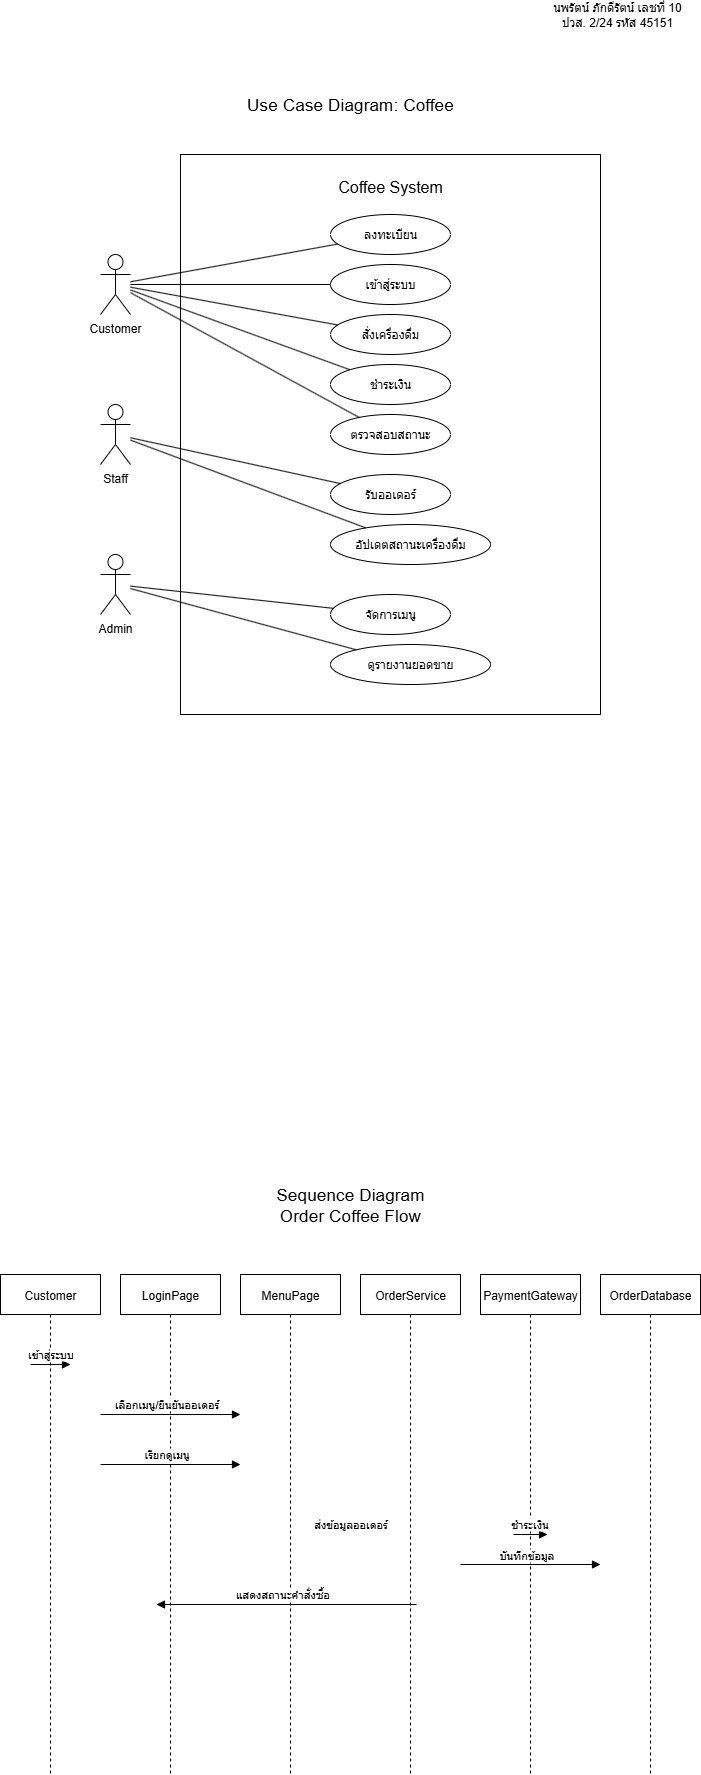

The diagram above was exported from draw.io. Its source (the exported page's mxGraphModel, read from the mxfile embedded in the PNG):
<mxGraphModel dx="1056" dy="543" grid="1" gridSize="10" guides="1" tooltips="1" connect="1" arrows="1" fold="1" page="1" pageScale="1" pageWidth="827" pageHeight="1169" math="0" shadow="0">
  <root>
    <mxCell id="0" />
    <mxCell id="1" parent="0" />
    <mxCell id="vOikJFuY0j58ober6lga-22" value="" style="rounded=0;whiteSpace=wrap;html=1;" vertex="1" parent="1">
      <mxGeometry x="244" y="190" width="420" height="560" as="geometry" />
    </mxCell>
    <mxCell id="6Fmi27vNtB6LZCFhF-bj-1" value="&lt;span id=&quot;docs-internal-guid-3f98b994-7fff-2fb1-aafc-a408969138a3&quot;&gt;&lt;span style=&quot;font-size: 13pt; font-family: Arial, sans-serif; background-color: transparent; font-variant-numeric: normal; font-variant-east-asian: normal; font-variant-alternates: normal; font-variant-position: normal; font-variant-emoji: normal; vertical-align: baseline; white-space-collapse: preserve;&quot;&gt;Use Case Diagram: &lt;/span&gt;&lt;/span&gt;&lt;span id=&quot;docs-internal-guid-a3913167-7fff-86aa-f1c4-37a571baf713&quot;&gt;&lt;span style=&quot;font-size: 13pt; font-family: Arial, sans-serif; background-color: transparent; font-variant-numeric: normal; font-variant-east-asian: normal; font-variant-alternates: normal; font-variant-position: normal; font-variant-emoji: normal; vertical-align: baseline; white-space-collapse: preserve;&quot;&gt;Coffee&lt;/span&gt;&lt;/span&gt;" style="text;html=1;align=center;verticalAlign=middle;whiteSpace=wrap;rounded=0;" parent="1" vertex="1">
      <mxGeometry x="264" y="120" width="300" height="40" as="geometry" />
    </mxCell>
    <mxCell id="vOikJFuY0j58ober6lga-1" value="Customer" style="shape=umlActor;verticalLabelPosition=bottom;verticalAlign=top;" vertex="1" parent="1">
      <mxGeometry x="164" y="290" width="30" height="60" as="geometry" />
    </mxCell>
    <mxCell id="vOikJFuY0j58ober6lga-2" value="Staff" style="shape=umlActor;verticalLabelPosition=bottom;verticalAlign=top;" vertex="1" parent="1">
      <mxGeometry x="164" y="440" width="30" height="60" as="geometry" />
    </mxCell>
    <mxCell id="vOikJFuY0j58ober6lga-3" value="Admin" style="shape=umlActor;verticalLabelPosition=bottom;verticalAlign=top;" vertex="1" parent="1">
      <mxGeometry x="164" y="590" width="30" height="60" as="geometry" />
    </mxCell>
    <mxCell id="vOikJFuY0j58ober6lga-4" value="ลงทะเบียน" style="ellipse;whiteSpace=wrap;aspect=fixed;html=1;" vertex="1" parent="1">
      <mxGeometry x="394" y="250" width="120" height="40" as="geometry" />
    </mxCell>
    <mxCell id="vOikJFuY0j58ober6lga-5" value="เข้าสู่ระบบ" style="ellipse;whiteSpace=wrap;aspect=fixed;html=1;" vertex="1" parent="1">
      <mxGeometry x="394" y="300" width="120" height="40" as="geometry" />
    </mxCell>
    <mxCell id="vOikJFuY0j58ober6lga-6" value="สั่งเครื่องดื่ม" style="ellipse;whiteSpace=wrap;aspect=fixed;html=1;" vertex="1" parent="1">
      <mxGeometry x="394" y="350" width="120" height="40" as="geometry" />
    </mxCell>
    <mxCell id="vOikJFuY0j58ober6lga-7" value="ชำระเงิน" style="ellipse;whiteSpace=wrap;aspect=fixed;html=1;" vertex="1" parent="1">
      <mxGeometry x="394" y="400" width="120" height="40" as="geometry" />
    </mxCell>
    <mxCell id="vOikJFuY0j58ober6lga-8" value="ตรวจสอบสถานะ" style="ellipse;whiteSpace=wrap;aspect=fixed;html=1;" vertex="1" parent="1">
      <mxGeometry x="394" y="450" width="120" height="40" as="geometry" />
    </mxCell>
    <mxCell id="vOikJFuY0j58ober6lga-9" value="รับออเดอร์" style="ellipse;whiteSpace=wrap;aspect=fixed;html=1;" vertex="1" parent="1">
      <mxGeometry x="394" y="510" width="120" height="40" as="geometry" />
    </mxCell>
    <mxCell id="vOikJFuY0j58ober6lga-10" value="อัปเดตสถานะเครื่องดื่ม" style="ellipse;whiteSpace=wrap;aspect=fixed;html=1;" vertex="1" parent="1">
      <mxGeometry x="394" y="560" width="160" height="40" as="geometry" />
    </mxCell>
    <mxCell id="vOikJFuY0j58ober6lga-11" value="จัดการเมนู" style="ellipse;whiteSpace=wrap;aspect=fixed;html=1;" vertex="1" parent="1">
      <mxGeometry x="394" y="630" width="120" height="40" as="geometry" />
    </mxCell>
    <mxCell id="vOikJFuY0j58ober6lga-12" value="ดูรายงานยอดขาย" style="ellipse;whiteSpace=wrap;aspect=fixed;html=1;" vertex="1" parent="1">
      <mxGeometry x="394" y="680" width="160" height="40" as="geometry" />
    </mxCell>
    <mxCell id="vOikJFuY0j58ober6lga-13" style="endArrow=none;" edge="1" parent="1" source="vOikJFuY0j58ober6lga-1" target="vOikJFuY0j58ober6lga-4">
      <mxGeometry relative="1" as="geometry" />
    </mxCell>
    <mxCell id="vOikJFuY0j58ober6lga-14" style="endArrow=none;" edge="1" parent="1" source="vOikJFuY0j58ober6lga-1" target="vOikJFuY0j58ober6lga-5">
      <mxGeometry relative="1" as="geometry" />
    </mxCell>
    <mxCell id="vOikJFuY0j58ober6lga-15" style="endArrow=none;" edge="1" parent="1" source="vOikJFuY0j58ober6lga-1" target="vOikJFuY0j58ober6lga-6">
      <mxGeometry relative="1" as="geometry" />
    </mxCell>
    <mxCell id="vOikJFuY0j58ober6lga-16" style="endArrow=none;" edge="1" parent="1" source="vOikJFuY0j58ober6lga-1" target="vOikJFuY0j58ober6lga-7">
      <mxGeometry relative="1" as="geometry" />
    </mxCell>
    <mxCell id="vOikJFuY0j58ober6lga-17" style="endArrow=none;" edge="1" parent="1" source="vOikJFuY0j58ober6lga-1" target="vOikJFuY0j58ober6lga-8">
      <mxGeometry relative="1" as="geometry" />
    </mxCell>
    <mxCell id="vOikJFuY0j58ober6lga-18" style="endArrow=none;" edge="1" parent="1" source="vOikJFuY0j58ober6lga-2" target="vOikJFuY0j58ober6lga-9">
      <mxGeometry relative="1" as="geometry" />
    </mxCell>
    <mxCell id="vOikJFuY0j58ober6lga-19" style="endArrow=none;" edge="1" parent="1" source="vOikJFuY0j58ober6lga-2" target="vOikJFuY0j58ober6lga-10">
      <mxGeometry relative="1" as="geometry" />
    </mxCell>
    <mxCell id="vOikJFuY0j58ober6lga-20" style="endArrow=none;" edge="1" parent="1" source="vOikJFuY0j58ober6lga-3" target="vOikJFuY0j58ober6lga-11">
      <mxGeometry relative="1" as="geometry" />
    </mxCell>
    <mxCell id="vOikJFuY0j58ober6lga-21" style="endArrow=none;" edge="1" parent="1" source="vOikJFuY0j58ober6lga-3" target="vOikJFuY0j58ober6lga-12">
      <mxGeometry relative="1" as="geometry" />
    </mxCell>
    <mxCell id="vOikJFuY0j58ober6lga-24" value="&lt;span id=&quot;docs-internal-guid-c78043ec-7fff-933c-74a6-ae35d697f74d&quot;&gt;&lt;span style=&quot;font-family: Arial, sans-serif; background-color: transparent; font-variant-numeric: normal; font-variant-east-asian: normal; font-variant-alternates: normal; font-variant-position: normal; font-variant-emoji: normal; vertical-align: baseline; white-space-collapse: preserve;&quot;&gt;&lt;font style=&quot;font-size: 16px;&quot;&gt;Coffee System&lt;/font&gt;&lt;/span&gt;&lt;/span&gt;" style="text;html=1;align=center;verticalAlign=middle;whiteSpace=wrap;rounded=0;" vertex="1" parent="1">
      <mxGeometry x="384" y="210" width="140" height="24" as="geometry" />
    </mxCell>
    <mxCell id="vOikJFuY0j58ober6lga-25" value="Customer" style="shape=umlLifeline;lifeline=1;" vertex="1" parent="1">
      <mxGeometry x="64" y="1310" width="100" height="500" as="geometry" />
    </mxCell>
    <mxCell id="vOikJFuY0j58ober6lga-26" value="LoginPage" style="shape=umlLifeline;lifeline=1;" vertex="1" parent="1">
      <mxGeometry x="184" y="1310" width="100" height="500" as="geometry" />
    </mxCell>
    <mxCell id="vOikJFuY0j58ober6lga-27" value="MenuPage" style="shape=umlLifeline;lifeline=1;" vertex="1" parent="1">
      <mxGeometry x="304" y="1310" width="100" height="500" as="geometry" />
    </mxCell>
    <mxCell id="vOikJFuY0j58ober6lga-28" value="OrderService" style="shape=umlLifeline;lifeline=1;" vertex="1" parent="1">
      <mxGeometry x="424" y="1310" width="100" height="500" as="geometry" />
    </mxCell>
    <mxCell id="vOikJFuY0j58ober6lga-29" value="PaymentGateway" style="shape=umlLifeline;lifeline=1;" vertex="1" parent="1">
      <mxGeometry x="544" y="1310" width="100" height="500" as="geometry" />
    </mxCell>
    <mxCell id="vOikJFuY0j58ober6lga-30" value="OrderDatabase" style="shape=umlLifeline;lifeline=1;" vertex="1" parent="1">
      <mxGeometry x="664" y="1310" width="100" height="500" as="geometry" />
    </mxCell>
    <mxCell id="vOikJFuY0j58ober6lga-31" value="เข้าสู่ระบบ" style="endArrow=block;html=1;" edge="1" parent="1">
      <mxGeometry y="10" relative="1" as="geometry">
        <mxPoint x="134" y="1400" as="targetPoint" />
        <mxPoint x="94" y="1400" as="sourcePoint" />
        <mxPoint as="offset" />
      </mxGeometry>
    </mxCell>
    <mxCell id="vOikJFuY0j58ober6lga-32" value="เรียกดูเมนู" style="endArrow=block;html=1;" edge="1" parent="1">
      <mxGeometry x="-0.0571" y="10" relative="1" as="geometry">
        <mxPoint x="304" y="1500" as="targetPoint" />
        <mxPoint x="164.00000000000006" y="1500" as="sourcePoint" />
        <mxPoint as="offset" />
      </mxGeometry>
    </mxCell>
    <mxCell id="vOikJFuY0j58ober6lga-33" value="เลือกเมนู/ยืนยันออเดอร์" style="endArrow=block;html=1;" edge="1" parent="1">
      <mxGeometry x="-0.0571" y="10" relative="1" as="geometry">
        <mxPoint x="304" y="1450" as="targetPoint" />
        <mxPoint x="164.00000000000006" y="1450" as="sourcePoint" />
        <mxPoint as="offset" />
      </mxGeometry>
    </mxCell>
    <mxCell id="vOikJFuY0j58ober6lga-34" value="ส่งข้อมูลออเดอร์" style="endArrow=block;html=1;" edge="1" parent="1" source="vOikJFuY0j58ober6lga-27" target="vOikJFuY0j58ober6lga-28">
      <mxGeometry relative="1" as="geometry">
        <mxPoint x="424" y="1470" as="targetPoint" />
      </mxGeometry>
    </mxCell>
    <mxCell id="vOikJFuY0j58ober6lga-35" value="บันทึกข้อมูล" style="endArrow=block;html=1;" edge="1" parent="1">
      <mxGeometry x="-0.0571" y="9" relative="1" as="geometry">
        <mxPoint x="664" y="1600" as="targetPoint" />
        <mxPoint x="523.9999999999998" y="1600" as="sourcePoint" />
        <mxPoint as="offset" />
      </mxGeometry>
    </mxCell>
    <mxCell id="vOikJFuY0j58ober6lga-36" value="ชำระเงิน" style="endArrow=block;html=1;exitX=0.86;exitY=0.5;exitDx=0;exitDy=0;exitPerimeter=0;" edge="1" parent="1">
      <mxGeometry x="-0.0588" y="10" relative="1" as="geometry">
        <mxPoint x="611" y="1570" as="targetPoint" />
        <mxPoint x="577" y="1570" as="sourcePoint" />
        <mxPoint as="offset" />
      </mxGeometry>
    </mxCell>
    <mxCell id="vOikJFuY0j58ober6lga-37" value="แสดงสถานะคำสั่งซื้อ" style="endArrow=block;html=1;" edge="1" parent="1">
      <mxGeometry x="0.0308" y="-10" relative="1" as="geometry">
        <mxPoint x="220" y="1640" as="targetPoint" />
        <mxPoint x="480" y="1640" as="sourcePoint" />
        <mxPoint as="offset" />
      </mxGeometry>
    </mxCell>
    <mxCell id="vOikJFuY0j58ober6lga-38" value="&lt;span id=&quot;docs-internal-guid-5b45db89-7fff-faa7-dd53-2e1d554e333d&quot;&gt;&lt;span style=&quot;font-size: 13pt; font-family: Arial, sans-serif; background-color: transparent; font-variant-numeric: normal; font-variant-east-asian: normal; font-variant-alternates: normal; font-variant-position: normal; font-variant-emoji: normal; vertical-align: baseline; white-space-collapse: preserve;&quot;&gt;Sequence Diagram&lt;/span&gt;&lt;/span&gt;&lt;div&gt;&lt;span id=&quot;docs-internal-guid-4704927a-7fff-21c2-26b2-4a7e1828534b&quot;&gt;&lt;span style=&quot;font-size: 13pt; font-family: Arial, sans-serif; background-color: transparent; font-variant-numeric: normal; font-variant-east-asian: normal; font-variant-alternates: normal; font-variant-position: normal; font-variant-emoji: normal; vertical-align: baseline; white-space-collapse: preserve;&quot;&gt;Order Coffee Flow&lt;/span&gt;&lt;/span&gt;&lt;span&gt;&lt;span style=&quot;font-size: 13pt; font-family: Arial, sans-serif; background-color: transparent; font-variant-numeric: normal; font-variant-east-asian: normal; font-variant-alternates: normal; font-variant-position: normal; font-variant-emoji: normal; vertical-align: baseline; white-space-collapse: preserve;&quot;&gt;&lt;/span&gt;&lt;/span&gt;&lt;/div&gt;" style="text;html=1;align=center;verticalAlign=middle;whiteSpace=wrap;rounded=0;" vertex="1" parent="1">
      <mxGeometry x="239" y="1200" width="350" height="80" as="geometry" />
    </mxCell>
    <mxCell id="vOikJFuY0j58ober6lga-39" value="นพรัตน์ ภักดีรัตน์ เลชที่ 10&lt;div&gt;ปวส. 2/24 รหัส 45151&lt;/div&gt;" style="text;html=1;align=center;verticalAlign=middle;whiteSpace=wrap;rounded=0;" vertex="1" parent="1">
      <mxGeometry x="598" y="40" width="166" height="20" as="geometry" />
    </mxCell>
  </root>
</mxGraphModel>